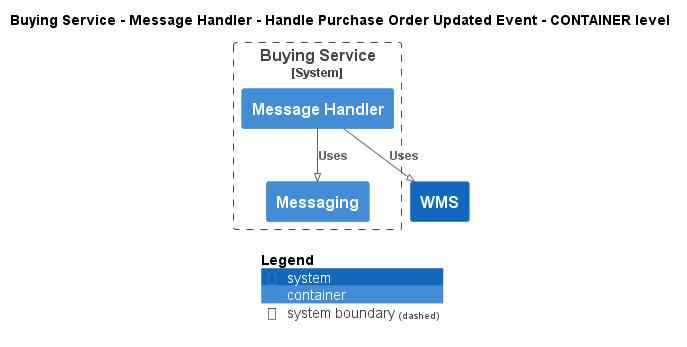

The diagram above was rendered by PlantUML. Its source (embedded in the PNG):
@startuml
!pragma layout smetana
!include ..\..\..\..\..\..\.c4s\C4_Container.puml

AddElementTag("state:new", $bgColor=green, $fontColor=#ffffff, $borderColor=green, $shadowing="False")
AddElementTag("state:changed", $bgColor=orange, $fontColor=#ffffff, $borderColor=orange, $shadowing="False")
AddElementTag("state:removed", $bgColor=red, $fontColor=#ffffff, $borderColor=red, $shadowing="False")

AddRelTag("state:new", $textColor=green, $lineColor=green)
AddRelTag("state:changed", $textColor=orange, $lineColor=orange)
AddRelTag("state:removed", $textColor=red, $lineColor=red)

SHOW_PERSON_PORTRAIT()
LAYOUT_TOP_DOWN()

skinparam linetype polyline

title Buying Service - Message Handler - Handle Purchase Order Updated Event - CONTAINER level


System_Boundary(ECommercePlatform.SoftwareSystems.BuyingService, "Buying Service") {
    Container(ECommercePlatform.SoftwareSystems.BuyingService.Containers.MessageHandler, "Message Handler", "", "")
    Container(ECommercePlatform.SoftwareSystems.BuyingService.Containers.Messaging, "Messaging", "", "")
}
System(ECommercePlatform.SoftwareSystems.WMS, "WMS", "")

Rel(ECommercePlatform.SoftwareSystems.BuyingService.Containers.MessageHandler, ECommercePlatform.SoftwareSystems.BuyingService.Containers.Messaging, "Uses")
Rel(ECommercePlatform.SoftwareSystems.BuyingService.Containers.MessageHandler, ECommercePlatform.SoftwareSystems.WMS, "Uses")


SHOW_LEGEND()
@enduml